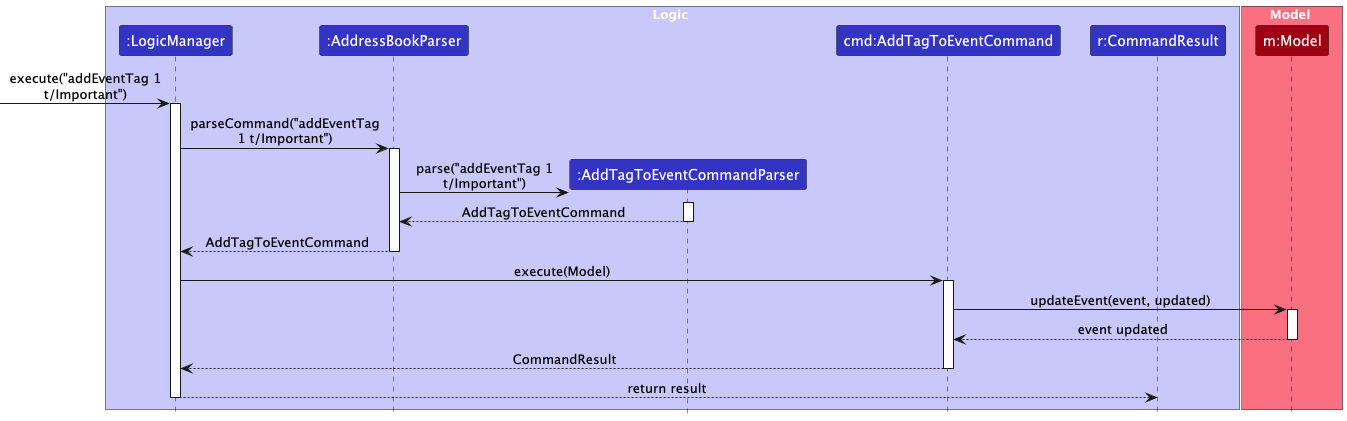

The diagram above was rendered by PlantUML. Its source (embedded in the PNG):
@startuml
!include style.puml
skinparam ArrowFontStyle plain
skinparam maxMessageSize 200

box Logic LOGIC_COLOR_T1
participant ":LogicManager" as LM LOGIC_COLOR
participant ":AddressBookParser" as ABP LOGIC_COLOR
participant ":AddTagToEventCommandParser" as ATCP LOGIC_COLOR
participant "cmd:AddTagToEventCommand" as ATC LOGIC_COLOR
participant "r:CommandResult" as CR LOGIC_COLOR
end box

box Model MODEL_COLOR_T1
participant "m:Model" as Model MODEL_COLOR
end box

[-> LM : execute("addEventTag 1 t/Important")
activate LM
LM -> ABP : parseCommand("addEventTag 1 t/Important")
activate ABP
create ATCP
ABP -> ATCP : parse("addEventTag 1 t/Important")
activate ATCP
ATCP --> ABP : AddTagToEventCommand
deactivate ATCP
ABP --> LM : AddTagToEventCommand
deactivate ABP

LM -> ATC : execute(Model)
activate ATC
ATC -> Model : updateEvent(event, updated)
activate Model
Model --> ATC : event updated
deactivate Model
ATC --> LM : CommandResult
deactivate ATC
LM --> CR : return result
deactivate LM
@enduml